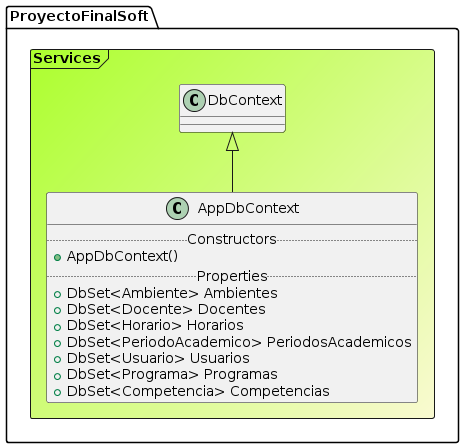

The diagram above was rendered by PlantUML. Its source (embedded in the PNG):
@startuml

Frame ProyectoFinalSoft.Services #GreenYellow/LightGoldenRodYellow{
class "DbContext" as DbContext
class AppDbContext extends DbContext{
.. Constructors ..
+AppDbContext()
.. Properties ..
+ DbSet<Ambiente> Ambientes
+ DbSet<Docente> Docentes
+ DbSet<Horario> Horarios
+ DbSet<PeriodoAcademico> PeriodosAcademicos
+ DbSet<Usuario> Usuarios
+ DbSet<Programa> Programas
+ DbSet<Competencia> Competencias
}
}
@enduml